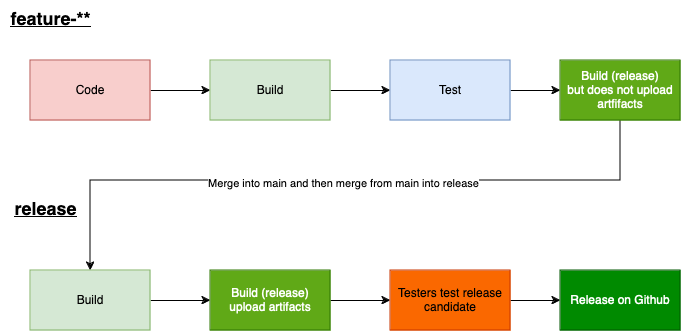

The diagram above was exported from draw.io. Its source (the exported page's mxGraphModel, read from the mxfile embedded in the PNG):
<mxGraphModel dx="1026" dy="612" grid="1" gridSize="10" guides="1" tooltips="1" connect="1" arrows="1" fold="1" page="1" pageScale="1" pageWidth="850" pageHeight="1100" math="0" shadow="0">
  <root>
    <mxCell id="0" />
    <mxCell id="1" parent="0" />
    <mxCell id="PP4Nfrot8SHgS5XYqnE_-9" value="" style="edgeStyle=orthogonalEdgeStyle;rounded=0;orthogonalLoop=1;jettySize=auto;html=1;" edge="1" parent="1" source="PP4Nfrot8SHgS5XYqnE_-1" target="PP4Nfrot8SHgS5XYqnE_-2">
      <mxGeometry relative="1" as="geometry" />
    </mxCell>
    <mxCell id="PP4Nfrot8SHgS5XYqnE_-1" value="Code" style="rounded=0;whiteSpace=wrap;html=1;fillColor=#f8cecc;strokeColor=#b85450;" vertex="1" parent="1">
      <mxGeometry x="30" y="200" width="120" height="60" as="geometry" />
    </mxCell>
    <mxCell id="PP4Nfrot8SHgS5XYqnE_-10" value="" style="edgeStyle=orthogonalEdgeStyle;rounded=0;orthogonalLoop=1;jettySize=auto;html=1;" edge="1" parent="1" source="PP4Nfrot8SHgS5XYqnE_-2" target="PP4Nfrot8SHgS5XYqnE_-3">
      <mxGeometry relative="1" as="geometry" />
    </mxCell>
    <mxCell id="PP4Nfrot8SHgS5XYqnE_-2" value="Build" style="rounded=0;whiteSpace=wrap;html=1;fillColor=#d5e8d4;strokeColor=#82b366;" vertex="1" parent="1">
      <mxGeometry x="210" y="200" width="120" height="60" as="geometry" />
    </mxCell>
    <mxCell id="PP4Nfrot8SHgS5XYqnE_-11" value="" style="edgeStyle=orthogonalEdgeStyle;rounded=0;orthogonalLoop=1;jettySize=auto;html=1;" edge="1" parent="1" source="PP4Nfrot8SHgS5XYqnE_-3" target="PP4Nfrot8SHgS5XYqnE_-6">
      <mxGeometry relative="1" as="geometry" />
    </mxCell>
    <mxCell id="PP4Nfrot8SHgS5XYqnE_-3" value="Test" style="rounded=0;whiteSpace=wrap;html=1;fillColor=#dae8fc;strokeColor=#6c8ebf;" vertex="1" parent="1">
      <mxGeometry x="390" y="200" width="120" height="60" as="geometry" />
    </mxCell>
    <mxCell id="PP4Nfrot8SHgS5XYqnE_-17" style="edgeStyle=orthogonalEdgeStyle;rounded=0;orthogonalLoop=1;jettySize=auto;html=1;entryX=0.5;entryY=0;entryDx=0;entryDy=0;" edge="1" parent="1" source="PP4Nfrot8SHgS5XYqnE_-6" target="PP4Nfrot8SHgS5XYqnE_-14">
      <mxGeometry relative="1" as="geometry">
        <Array as="points">
          <mxPoint x="620" y="320" />
          <mxPoint x="90" y="320" />
        </Array>
      </mxGeometry>
    </mxCell>
    <mxCell id="PP4Nfrot8SHgS5XYqnE_-18" value="Merge into main and then merge from main into release" style="edgeLabel;html=1;align=center;verticalAlign=middle;resizable=0;points=[];" vertex="1" connectable="0" parent="PP4Nfrot8SHgS5XYqnE_-17">
      <mxGeometry x="-0.0059" y="2" relative="1" as="geometry">
        <mxPoint as="offset" />
      </mxGeometry>
    </mxCell>
    <mxCell id="PP4Nfrot8SHgS5XYqnE_-6" value="Build (release)&lt;br&gt;but does not upload artfifacts" style="rounded=0;whiteSpace=wrap;html=1;fillColor=#60a917;fontColor=#ffffff;strokeColor=#2D7600;" vertex="1" parent="1">
      <mxGeometry x="560" y="200" width="120" height="60" as="geometry" />
    </mxCell>
    <mxCell id="PP4Nfrot8SHgS5XYqnE_-7" value="&lt;b style=&quot;font-size: 18px;&quot;&gt;&lt;u style=&quot;font-size: 18px;&quot;&gt;feature-**&lt;/u&gt;&lt;/b&gt;" style="text;html=1;align=center;verticalAlign=middle;resizable=0;points=[];autosize=1;strokeColor=none;fillColor=none;fontSize=18;" vertex="1" parent="1">
      <mxGeometry y="140" width="100" height="40" as="geometry" />
    </mxCell>
    <mxCell id="PP4Nfrot8SHgS5XYqnE_-13" value="&lt;b&gt;&lt;u&gt;release&lt;/u&gt;&lt;/b&gt;" style="text;html=1;align=center;verticalAlign=middle;resizable=0;points=[];autosize=1;strokeColor=none;fillColor=none;fontSize=18;" vertex="1" parent="1">
      <mxGeometry y="330" width="90" height="40" as="geometry" />
    </mxCell>
    <mxCell id="PP4Nfrot8SHgS5XYqnE_-16" value="" style="edgeStyle=orthogonalEdgeStyle;rounded=0;orthogonalLoop=1;jettySize=auto;html=1;" edge="1" parent="1" source="PP4Nfrot8SHgS5XYqnE_-14" target="PP4Nfrot8SHgS5XYqnE_-15">
      <mxGeometry relative="1" as="geometry" />
    </mxCell>
    <mxCell id="PP4Nfrot8SHgS5XYqnE_-14" value="Build" style="rounded=0;whiteSpace=wrap;html=1;fillColor=#d5e8d4;strokeColor=#82b366;" vertex="1" parent="1">
      <mxGeometry x="30" y="410" width="120" height="60" as="geometry" />
    </mxCell>
    <mxCell id="PP4Nfrot8SHgS5XYqnE_-21" value="" style="edgeStyle=orthogonalEdgeStyle;rounded=0;orthogonalLoop=1;jettySize=auto;html=1;" edge="1" parent="1" source="PP4Nfrot8SHgS5XYqnE_-15" target="PP4Nfrot8SHgS5XYqnE_-19">
      <mxGeometry relative="1" as="geometry" />
    </mxCell>
    <mxCell id="PP4Nfrot8SHgS5XYqnE_-15" value="&lt;div&gt;Build (release)&lt;/div&gt;&lt;div&gt;upload artifacts&lt;br&gt;&lt;/div&gt;" style="rounded=0;whiteSpace=wrap;html=1;fillColor=#60a917;fontColor=#ffffff;strokeColor=#2D7600;" vertex="1" parent="1">
      <mxGeometry x="210" y="410" width="120" height="60" as="geometry" />
    </mxCell>
    <mxCell id="PP4Nfrot8SHgS5XYqnE_-22" value="" style="edgeStyle=orthogonalEdgeStyle;rounded=0;orthogonalLoop=1;jettySize=auto;html=1;" edge="1" parent="1" source="PP4Nfrot8SHgS5XYqnE_-19" target="PP4Nfrot8SHgS5XYqnE_-20">
      <mxGeometry relative="1" as="geometry" />
    </mxCell>
    <mxCell id="PP4Nfrot8SHgS5XYqnE_-19" value="Testers test release candidate" style="rounded=0;whiteSpace=wrap;html=1;fillColor=#fa6800;fontColor=#000000;strokeColor=#C73500;" vertex="1" parent="1">
      <mxGeometry x="390" y="410" width="120" height="60" as="geometry" />
    </mxCell>
    <mxCell id="PP4Nfrot8SHgS5XYqnE_-20" value="Release on Github" style="rounded=0;whiteSpace=wrap;html=1;fillColor=#008a00;strokeColor=#005700;fontColor=#ffffff;" vertex="1" parent="1">
      <mxGeometry x="560" y="410" width="120" height="60" as="geometry" />
    </mxCell>
  </root>
</mxGraphModel>